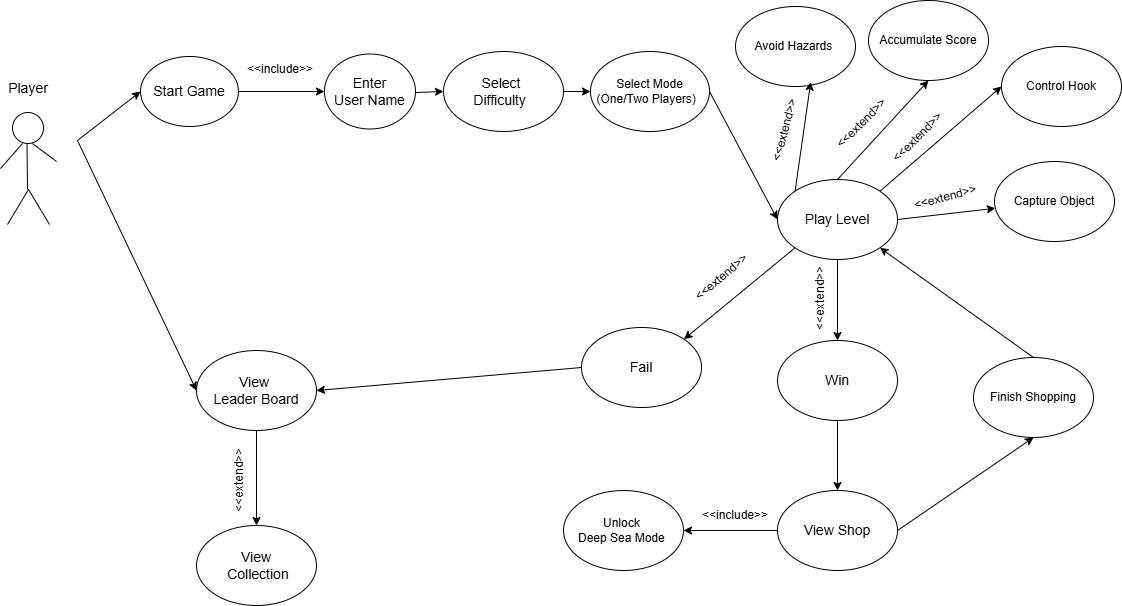

The diagram above was exported from draw.io. Its source (the exported page's mxGraphModel, read from the mxfile embedded in the PNG):
<mxGraphModel dx="1159" dy="760" grid="1" gridSize="7" guides="1" tooltips="1" connect="1" arrows="1" fold="1" page="1" pageScale="1" pageWidth="1169" pageHeight="827" math="0" shadow="0">
  <root>
    <mxCell id="0" />
    <mxCell id="1" parent="0" />
    <mxCell id="YxtyZG63Zqh_jp5PTdid-1" parent="1" style="ellipse;whiteSpace=wrap;html=1;aspect=fixed;" value="" vertex="1">
      <mxGeometry height="31" width="31" x="40" y="119" as="geometry" />
    </mxCell>
    <mxCell id="YxtyZG63Zqh_jp5PTdid-3" edge="1" parent="1" style="endArrow=none;html=1;rounded=0;" value="">
      <mxGeometry height="50" relative="1" width="50" as="geometry">
        <mxPoint x="55" y="196" as="sourcePoint" />
        <mxPoint x="54.5" y="150" as="targetPoint" />
      </mxGeometry>
    </mxCell>
    <mxCell id="YxtyZG63Zqh_jp5PTdid-4" edge="1" parent="1" style="endArrow=none;html=1;rounded=0;" value="">
      <mxGeometry height="50" relative="1" width="50" as="geometry">
        <mxPoint x="60" y="150" as="sourcePoint" />
        <mxPoint x="84" y="168" as="targetPoint" />
      </mxGeometry>
    </mxCell>
    <mxCell id="YxtyZG63Zqh_jp5PTdid-6" edge="1" parent="1" style="endArrow=none;html=1;rounded=0;" value="">
      <mxGeometry height="50" relative="1" width="50" as="geometry">
        <mxPoint x="28" y="175" as="sourcePoint" />
        <mxPoint x="50" y="150" as="targetPoint" />
      </mxGeometry>
    </mxCell>
    <mxCell id="YxtyZG63Zqh_jp5PTdid-7" edge="1" parent="1" style="endArrow=none;html=1;rounded=0;" value="">
      <mxGeometry height="50" relative="1" width="50" as="geometry">
        <mxPoint x="35" y="231" as="sourcePoint" />
        <mxPoint x="56" y="196" as="targetPoint" />
      </mxGeometry>
    </mxCell>
    <mxCell id="YxtyZG63Zqh_jp5PTdid-8" edge="1" parent="1" style="endArrow=none;html=1;rounded=0;" value="">
      <mxGeometry height="50" relative="1" width="50" as="geometry">
        <mxPoint x="56" y="196" as="sourcePoint" />
        <mxPoint x="77" y="231" as="targetPoint" />
      </mxGeometry>
    </mxCell>
    <mxCell id="YxtyZG63Zqh_jp5PTdid-10" parent="1" style="text;html=1;whiteSpace=wrap;strokeColor=none;fillColor=none;align=center;verticalAlign=middle;rounded=0;autosize=1;resizable=0;strokeWidth=1;fontSize=14;" value="Player" vertex="1">
      <mxGeometry height="35" width="56" x="27.5" y="77" as="geometry" />
    </mxCell>
    <mxCell id="YxtyZG63Zqh_jp5PTdid-11" edge="1" parent="1" style="endArrow=classic;html=1;rounded=0;entryX=0;entryY=0.5;entryDx=0;entryDy=0;" target="YxtyZG63Zqh_jp5PTdid-15" value="">
      <mxGeometry height="50" relative="1" width="50" as="geometry">
        <mxPoint x="105" y="147" as="sourcePoint" />
        <mxPoint x="162" y="98" as="targetPoint" />
      </mxGeometry>
    </mxCell>
    <mxCell id="YxtyZG63Zqh_jp5PTdid-12" edge="1" parent="1" style="endArrow=classic;html=1;rounded=0;entryX=0;entryY=0.5;entryDx=0;entryDy=0;" target="YxtyZG63Zqh_jp5PTdid-14" value="">
      <mxGeometry height="50" relative="1" width="50" as="geometry">
        <mxPoint x="105" y="147" as="sourcePoint" />
        <mxPoint x="147" y="392" as="targetPoint" />
      </mxGeometry>
    </mxCell>
    <mxCell id="YxtyZG63Zqh_jp5PTdid-14" parent="1" style="ellipse;whiteSpace=wrap;html=1;" value="&lt;font style=&quot;font-size: 14px;&quot;&gt;View&amp;nbsp;&lt;/font&gt;&lt;div&gt;&lt;font style=&quot;font-size: 14px;&quot;&gt;Leader&amp;nbsp;Board&lt;/font&gt;&lt;/div&gt;" vertex="1">
      <mxGeometry height="80" width="120" x="224" y="357" as="geometry" />
    </mxCell>
    <mxCell id="YxtyZG63Zqh_jp5PTdid-15" parent="1" style="ellipse;whiteSpace=wrap;html=1;" value="&lt;font style=&quot;font-size: 14px;&quot;&gt;Start Game&lt;/font&gt;" vertex="1">
      <mxGeometry height="70" width="98" x="168" y="63" as="geometry" />
    </mxCell>
    <mxCell id="YxtyZG63Zqh_jp5PTdid-17" edge="1" parent="1" source="YxtyZG63Zqh_jp5PTdid-15" style="endArrow=classic;html=1;rounded=0;exitX=1;exitY=0.5;exitDx=0;exitDy=0;" target="YxtyZG63Zqh_jp5PTdid-18" value="">
      <mxGeometry height="50" relative="1" width="50" as="geometry">
        <mxPoint x="280" y="92" as="sourcePoint" />
        <mxPoint x="330" y="42" as="targetPoint" />
      </mxGeometry>
    </mxCell>
    <mxCell id="YxtyZG63Zqh_jp5PTdid-18" parent="1" style="ellipse;whiteSpace=wrap;html=1;" value="&lt;font style=&quot;font-size: 14px;&quot;&gt;Enter&lt;/font&gt;&lt;div&gt;&lt;font style=&quot;font-size: 14px;&quot;&gt;User Name&lt;/font&gt;&lt;/div&gt;" vertex="1">
      <mxGeometry height="75" width="91" x="352" y="60.5" as="geometry" />
    </mxCell>
    <mxCell id="YxtyZG63Zqh_jp5PTdid-20" parent="1" style="ellipse;whiteSpace=wrap;html=1;" value="&lt;font style=&quot;font-size: 14px;&quot;&gt;Select&amp;nbsp;&lt;/font&gt;&lt;div&gt;&lt;font style=&quot;font-size: 14px;&quot;&gt;Difficulty&lt;/font&gt;&amp;nbsp;&amp;nbsp;&lt;/div&gt;" vertex="1">
      <mxGeometry height="80" width="120" x="471" y="58" as="geometry" />
    </mxCell>
    <mxCell id="YxtyZG63Zqh_jp5PTdid-21" edge="1" parent="1" style="endArrow=classic;html=1;rounded=0;entryX=0;entryY=0.5;entryDx=0;entryDy=0;" target="YxtyZG63Zqh_jp5PTdid-20" value="">
      <mxGeometry height="50" relative="1" width="50" as="geometry">
        <mxPoint x="443" y="99" as="sourcePoint" />
        <mxPoint x="493" y="49" as="targetPoint" />
      </mxGeometry>
    </mxCell>
    <mxCell id="YxtyZG63Zqh_jp5PTdid-22" parent="1" style="ellipse;whiteSpace=wrap;html=1;" value="Select Mode (One/Two Players)&amp;nbsp;&amp;nbsp;" vertex="1">
      <mxGeometry height="80" width="119" x="618" y="58" as="geometry" />
    </mxCell>
    <mxCell id="YxtyZG63Zqh_jp5PTdid-23" edge="1" parent="1" source="YxtyZG63Zqh_jp5PTdid-20" style="endArrow=classic;html=1;rounded=0;exitX=1;exitY=0.5;exitDx=0;exitDy=0;entryX=0;entryY=0.5;entryDx=0;entryDy=0;" target="YxtyZG63Zqh_jp5PTdid-22" value="">
      <mxGeometry height="50" relative="1" width="50" as="geometry">
        <mxPoint x="590" y="232" as="sourcePoint" />
        <mxPoint x="640" y="182" as="targetPoint" />
      </mxGeometry>
    </mxCell>
    <mxCell id="YxtyZG63Zqh_jp5PTdid-24" edge="1" parent="1" source="YxtyZG63Zqh_jp5PTdid-22" style="endArrow=classic;html=1;rounded=0;exitX=1;exitY=0.5;exitDx=0;exitDy=0;entryX=0;entryY=0.5;entryDx=0;entryDy=0;" target="YxtyZG63Zqh_jp5PTdid-25" value="">
      <mxGeometry height="50" relative="1" width="50" as="geometry">
        <mxPoint x="590" y="232" as="sourcePoint" />
        <mxPoint x="786" y="98" as="targetPoint" />
      </mxGeometry>
    </mxCell>
    <mxCell id="YxtyZG63Zqh_jp5PTdid-25" parent="1" style="ellipse;whiteSpace=wrap;html=1;" value="&lt;font style=&quot;font-size: 14px;&quot;&gt;Play Level&lt;/font&gt;" vertex="1">
      <mxGeometry height="80" width="120" x="804.9999999999998" y="186" as="geometry" />
    </mxCell>
    <mxCell id="YxtyZG63Zqh_jp5PTdid-27" parent="1" style="text;html=1;whiteSpace=wrap;strokeColor=none;fillColor=none;align=center;verticalAlign=middle;rounded=0;autosize=1;resizable=0;rotation=-75;" value="&amp;lt;&amp;lt;extend&amp;gt;&amp;gt;" vertex="1">
      <mxGeometry height="35" width="84" x="770" y="119" as="geometry" />
    </mxCell>
    <mxCell id="YxtyZG63Zqh_jp5PTdid-28" parent="1" style="text;html=1;whiteSpace=wrap;strokeColor=none;fillColor=none;align=center;verticalAlign=middle;rounded=0;autosize=1;resizable=0;rotation=-45;" value="&amp;lt;&amp;lt;extend&amp;gt;&amp;gt;" vertex="1">
      <mxGeometry height="35" width="84" x="847" y="112" as="geometry" />
    </mxCell>
    <mxCell id="YxtyZG63Zqh_jp5PTdid-29" parent="1" style="text;html=1;whiteSpace=wrap;strokeColor=none;fillColor=none;align=center;verticalAlign=middle;rounded=0;autosize=1;resizable=0;rotation=-40;" value="&amp;lt;&amp;lt;extend&amp;gt;&amp;gt;" vertex="1">
      <mxGeometry height="35" width="84" x="707" y="266" as="geometry" />
    </mxCell>
    <mxCell id="YxtyZG63Zqh_jp5PTdid-31" parent="1" style="text;html=1;whiteSpace=wrap;strokeColor=none;fillColor=none;align=center;verticalAlign=middle;rounded=0;autosize=1;resizable=0;" value="&amp;lt;&amp;lt;include&amp;gt;&amp;gt;" vertex="1">
      <mxGeometry height="35" width="84" x="721" y="504" as="geometry" />
    </mxCell>
    <mxCell id="YxtyZG63Zqh_jp5PTdid-34" parent="1" style="text;html=1;whiteSpace=wrap;strokeColor=none;fillColor=none;align=center;verticalAlign=middle;rounded=0;autosize=1;resizable=0;" value="&amp;lt;&amp;lt;include&amp;gt;&amp;gt;" vertex="1">
      <mxGeometry height="35" width="84" x="266" y="58" as="geometry" />
    </mxCell>
    <mxCell id="YxtyZG63Zqh_jp5PTdid-36" parent="1" style="ellipse;whiteSpace=wrap;html=1;" value="&lt;font style=&quot;font-size: 14px;&quot;&gt;View Shop&lt;/font&gt;" vertex="1">
      <mxGeometry height="80" width="120" x="805" y="497" as="geometry" />
    </mxCell>
    <mxCell id="YxtyZG63Zqh_jp5PTdid-41" parent="1" style="ellipse;whiteSpace=wrap;html=1;" value="Unlock&amp;nbsp;&lt;div&gt;Deep Sea Mode&amp;nbsp;&lt;/div&gt;" vertex="1">
      <mxGeometry height="80" width="120" x="591" y="497" as="geometry" />
    </mxCell>
    <mxCell id="YxtyZG63Zqh_jp5PTdid-42" edge="1" parent="1" source="YxtyZG63Zqh_jp5PTdid-36" style="endArrow=classic;html=1;rounded=0;entryX=1;entryY=0.5;entryDx=0;entryDy=0;exitX=0;exitY=0.5;exitDx=0;exitDy=0;" target="YxtyZG63Zqh_jp5PTdid-41" value="">
      <mxGeometry height="50" relative="1" width="50" as="geometry">
        <mxPoint x="857" y="434" as="sourcePoint" />
        <mxPoint x="882" y="460" as="targetPoint" />
      </mxGeometry>
    </mxCell>
    <mxCell id="YxtyZG63Zqh_jp5PTdid-44" edge="1" parent="1" source="YxtyZG63Zqh_jp5PTdid-47" style="endArrow=classic;html=1;rounded=0;exitX=0.5;exitY=0;exitDx=0;exitDy=0;entryX=1;entryY=1;entryDx=0;entryDy=0;" target="YxtyZG63Zqh_jp5PTdid-25" value="">
      <mxGeometry height="50" relative="1" width="50" as="geometry">
        <mxPoint x="651" y="266" as="sourcePoint" />
        <mxPoint x="701" y="216" as="targetPoint" />
      </mxGeometry>
    </mxCell>
    <mxCell id="YxtyZG63Zqh_jp5PTdid-45" edge="1" parent="1" source="YxtyZG63Zqh_jp5PTdid-36" style="endArrow=classic;html=1;rounded=0;entryX=0.5;entryY=1;entryDx=0;entryDy=0;exitX=1;exitY=0.5;exitDx=0;exitDy=0;" target="YxtyZG63Zqh_jp5PTdid-47" value="">
      <mxGeometry height="50" relative="1" width="50" as="geometry">
        <mxPoint x="723" y="521" as="sourcePoint" />
        <mxPoint x="742" y="384" as="targetPoint" />
      </mxGeometry>
    </mxCell>
    <mxCell id="YxtyZG63Zqh_jp5PTdid-46" edge="1" parent="1" source="YxtyZG63Zqh_jp5PTdid-49" style="endArrow=classic;html=1;rounded=0;entryX=0.5;entryY=0;entryDx=0;entryDy=0;exitX=0.5;exitY=1;exitDx=0;exitDy=0;" target="YxtyZG63Zqh_jp5PTdid-36" value="">
      <mxGeometry height="50" relative="1" width="50" as="geometry">
        <mxPoint x="791" y="364" as="sourcePoint" />
        <mxPoint x="847" y="223.5" as="targetPoint" />
      </mxGeometry>
    </mxCell>
    <mxCell id="YxtyZG63Zqh_jp5PTdid-47" parent="1" style="ellipse;whiteSpace=wrap;html=1;" value="Finish Shopping" vertex="1">
      <mxGeometry height="80" width="120" x="1001" y="364" as="geometry" />
    </mxCell>
    <mxCell id="YxtyZG63Zqh_jp5PTdid-49" parent="1" style="ellipse;whiteSpace=wrap;html=1;" value="&lt;font style=&quot;font-size: 14px;&quot;&gt;Win&lt;/font&gt;" vertex="1">
      <mxGeometry height="80" width="120" x="805" y="347" as="geometry" />
    </mxCell>
    <mxCell id="YxtyZG63Zqh_jp5PTdid-53" edge="1" parent="1" source="YxtyZG63Zqh_jp5PTdid-25" style="endArrow=classic;html=1;rounded=0;entryX=0.5;entryY=0;entryDx=0;entryDy=0;exitX=0.5;exitY=1;exitDx=0;exitDy=0;" target="YxtyZG63Zqh_jp5PTdid-49" value="">
      <mxGeometry height="50" relative="1" width="50" as="geometry">
        <mxPoint x="539" y="386" as="sourcePoint" />
        <mxPoint x="589" y="336" as="targetPoint" />
      </mxGeometry>
    </mxCell>
    <mxCell id="YxtyZG63Zqh_jp5PTdid-54" parent="1" style="ellipse;whiteSpace=wrap;html=1;" value="&lt;font style=&quot;font-size: 14px;&quot;&gt;Fail&lt;/font&gt;" vertex="1">
      <mxGeometry height="80" width="120" x="609" y="334" as="geometry" />
    </mxCell>
    <mxCell id="YxtyZG63Zqh_jp5PTdid-55" edge="1" parent="1" source="YxtyZG63Zqh_jp5PTdid-25" style="endArrow=classic;html=1;rounded=0;exitX=0;exitY=1;exitDx=0;exitDy=0;entryX=1;entryY=0;entryDx=0;entryDy=0;" target="YxtyZG63Zqh_jp5PTdid-54" value="">
      <mxGeometry height="50" relative="1" width="50" as="geometry">
        <mxPoint x="539" y="386" as="sourcePoint" />
        <mxPoint x="589" y="336" as="targetPoint" />
      </mxGeometry>
    </mxCell>
    <mxCell id="YxtyZG63Zqh_jp5PTdid-56" parent="1" style="text;html=1;whiteSpace=wrap;strokeColor=none;fillColor=none;align=center;verticalAlign=middle;rounded=0;autosize=1;resizable=0;rotation=-90;" value="&amp;lt;&amp;lt;extend&amp;gt;&amp;gt;" vertex="1">
      <mxGeometry height="35" width="84" x="805" y="287" as="geometry" />
    </mxCell>
    <mxCell id="YxtyZG63Zqh_jp5PTdid-57" parent="1" style="text;html=1;whiteSpace=wrap;strokeColor=none;fillColor=none;align=center;verticalAlign=middle;rounded=0;autosize=1;resizable=0;rotation=-15;" value="&amp;lt;&amp;lt;extend&amp;gt;&amp;gt;" vertex="1">
      <mxGeometry height="35" width="84" x="931" y="186" as="geometry" />
    </mxCell>
    <mxCell id="YxtyZG63Zqh_jp5PTdid-58" parent="1" style="text;html=1;whiteSpace=wrap;strokeColor=none;fillColor=none;align=center;verticalAlign=middle;rounded=0;autosize=1;resizable=0;rotation=-45;" value="&amp;lt;&amp;lt;extend&amp;gt;&amp;gt;" vertex="1">
      <mxGeometry height="35" width="84" x="903" y="126" as="geometry" />
    </mxCell>
    <mxCell id="YxtyZG63Zqh_jp5PTdid-59" parent="1" style="ellipse;whiteSpace=wrap;html=1;" value="Control Hook" vertex="1">
      <mxGeometry height="80" width="120" x="1029" y="53" as="geometry" />
    </mxCell>
    <mxCell id="YxtyZG63Zqh_jp5PTdid-60" parent="1" style="ellipse;whiteSpace=wrap;html=1;" value="Accumulate Score" vertex="1">
      <mxGeometry height="80" width="120" x="896" y="7" as="geometry" />
    </mxCell>
    <mxCell id="YxtyZG63Zqh_jp5PTdid-61" parent="1" style="ellipse;whiteSpace=wrap;html=1;" value="Avoid Hazards&amp;nbsp;" vertex="1">
      <mxGeometry height="80" width="120" x="763" y="13" as="geometry" />
    </mxCell>
    <mxCell id="YxtyZG63Zqh_jp5PTdid-62" parent="1" style="ellipse;whiteSpace=wrap;html=1;" value="Capture Object" vertex="1">
      <mxGeometry height="80" width="120" x="1022" y="168" as="geometry" />
    </mxCell>
    <mxCell id="YxtyZG63Zqh_jp5PTdid-63" edge="1" parent="1" source="YxtyZG63Zqh_jp5PTdid-25" style="endArrow=classic;html=1;rounded=0;exitX=1;exitY=0;exitDx=0;exitDy=0;entryX=0;entryY=0.5;entryDx=0;entryDy=0;" target="YxtyZG63Zqh_jp5PTdid-59" value="">
      <mxGeometry height="50" relative="1" width="50" as="geometry">
        <mxPoint x="959" y="169" as="sourcePoint" />
        <mxPoint x="1009" y="119" as="targetPoint" />
      </mxGeometry>
    </mxCell>
    <mxCell id="YxtyZG63Zqh_jp5PTdid-64" edge="1" parent="1" source="YxtyZG63Zqh_jp5PTdid-25" style="endArrow=classic;html=1;rounded=0;exitX=0.5;exitY=0;exitDx=0;exitDy=0;entryX=0.5;entryY=1;entryDx=0;entryDy=0;" target="YxtyZG63Zqh_jp5PTdid-60" value="">
      <mxGeometry height="50" relative="1" width="50" as="geometry">
        <mxPoint x="889" y="188" as="sourcePoint" />
        <mxPoint x="939" y="138" as="targetPoint" />
      </mxGeometry>
    </mxCell>
    <mxCell id="YxtyZG63Zqh_jp5PTdid-65" edge="1" parent="1" source="YxtyZG63Zqh_jp5PTdid-25" style="endArrow=classic;html=1;rounded=0;exitX=0;exitY=0;exitDx=0;exitDy=0;entryX=0.627;entryY=0.943;entryDx=0;entryDy=0;entryPerimeter=0;" target="YxtyZG63Zqh_jp5PTdid-61" value="">
      <mxGeometry height="50" relative="1" width="50" as="geometry">
        <Array as="points" />
        <mxPoint x="861" y="176" as="sourcePoint" />
        <mxPoint x="911" y="126" as="targetPoint" />
      </mxGeometry>
    </mxCell>
    <mxCell id="YxtyZG63Zqh_jp5PTdid-68" edge="1" parent="1" source="YxtyZG63Zqh_jp5PTdid-25" style="endArrow=classic;html=1;rounded=0;exitX=1;exitY=0.5;exitDx=0;exitDy=0;" target="YxtyZG63Zqh_jp5PTdid-62" value="">
      <mxGeometry height="50" relative="1" width="50" as="geometry">
        <mxPoint x="945" y="211" as="sourcePoint" />
        <mxPoint x="995" y="161" as="targetPoint" />
      </mxGeometry>
    </mxCell>
    <mxCell id="YxtyZG63Zqh_jp5PTdid-69" edge="1" parent="1" source="YxtyZG63Zqh_jp5PTdid-54" style="endArrow=classic;html=1;rounded=0;exitX=0;exitY=0.5;exitDx=0;exitDy=0;entryX=1;entryY=0.5;entryDx=0;entryDy=0;" target="YxtyZG63Zqh_jp5PTdid-14" value="">
      <mxGeometry height="50" relative="1" width="50" as="geometry">
        <mxPoint x="539" y="386" as="sourcePoint" />
        <mxPoint x="589" y="336" as="targetPoint" />
      </mxGeometry>
    </mxCell>
    <mxCell id="YxtyZG63Zqh_jp5PTdid-70" parent="1" style="ellipse;whiteSpace=wrap;html=1;" value="&lt;font style=&quot;font-size: 14px;&quot;&gt;View&lt;/font&gt;&lt;div&gt;&lt;font style=&quot;font-size: 14px;&quot;&gt;&amp;nbsp;Collection  &lt;/font&gt;&lt;/div&gt;" vertex="1">
      <mxGeometry height="80" width="120" x="224" y="532" as="geometry" />
    </mxCell>
    <mxCell id="YxtyZG63Zqh_jp5PTdid-71" edge="1" parent="1" source="YxtyZG63Zqh_jp5PTdid-14" style="endArrow=classic;html=1;rounded=0;exitX=0.5;exitY=1;exitDx=0;exitDy=0;entryX=0.5;entryY=0;entryDx=0;entryDy=0;" target="YxtyZG63Zqh_jp5PTdid-70" value="">
      <mxGeometry height="50" relative="1" width="50" as="geometry">
        <mxPoint x="539" y="386" as="sourcePoint" />
        <mxPoint x="589" y="336" as="targetPoint" />
      </mxGeometry>
    </mxCell>
    <mxCell id="YxtyZG63Zqh_jp5PTdid-72" parent="1" style="text;html=1;whiteSpace=wrap;strokeColor=none;fillColor=none;align=center;verticalAlign=middle;rounded=0;autosize=1;resizable=0;rotation=-90;" value="&amp;lt;&amp;lt;extend&amp;gt;&amp;gt;" vertex="1">
      <mxGeometry height="35" width="84" x="224" y="469" as="geometry" />
    </mxCell>
  </root>
</mxGraphModel>